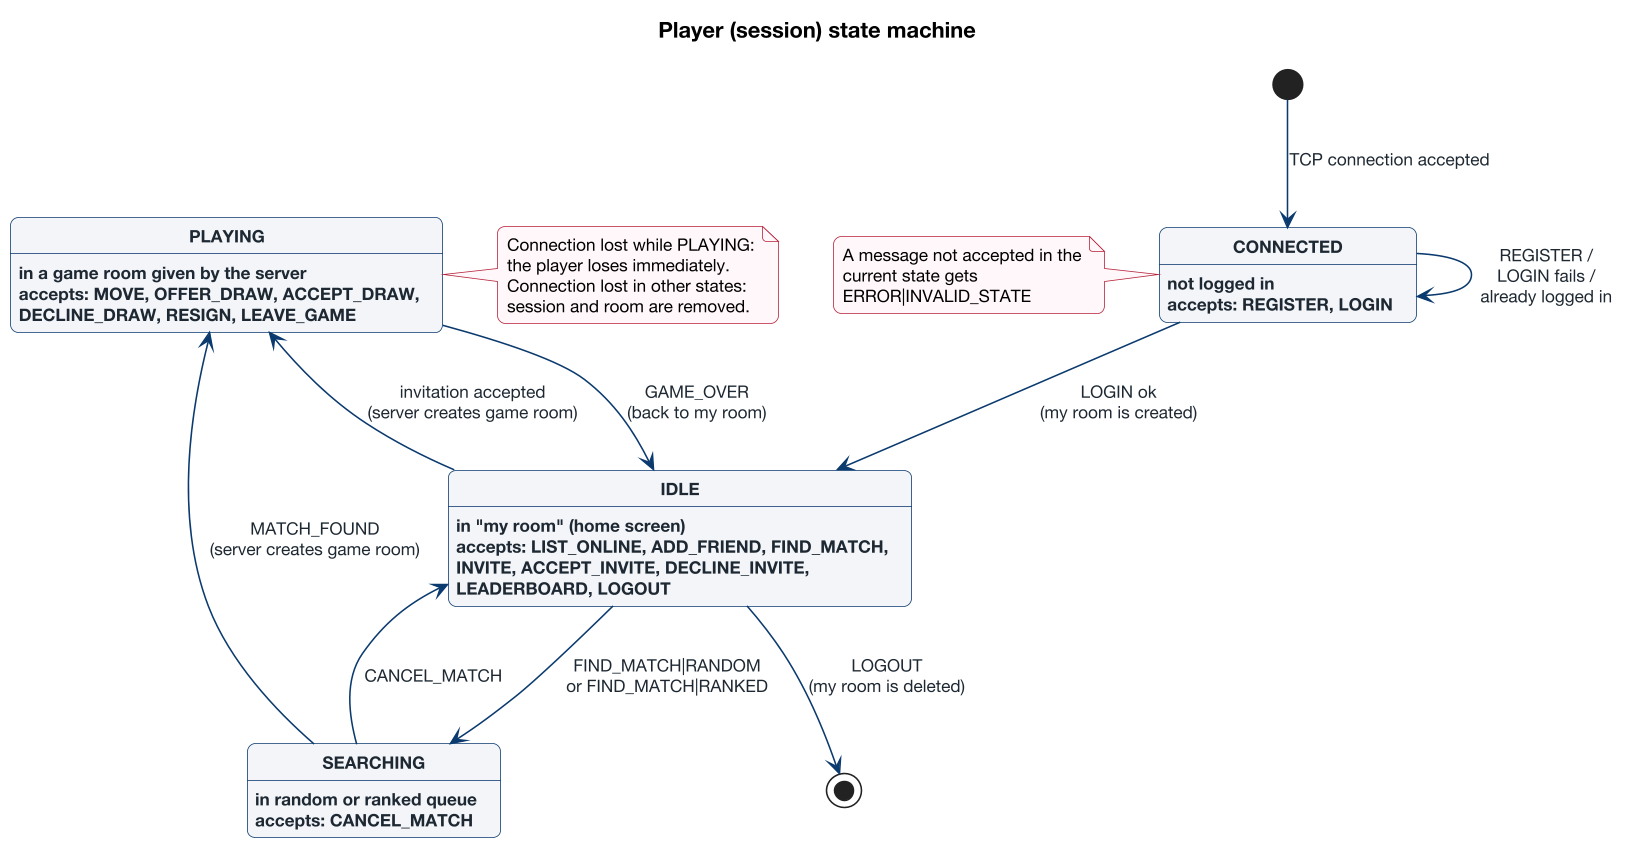

The diagram above was rendered by PlantUML. Its source (embedded in the PNG):
@startuml 03_player_state
!include ../../style.iuml
title Player (session) state machine

state CONNECTED : not logged in\naccepts: REGISTER, LOGIN
state IDLE : in "my room" (home screen)\naccepts: LIST_ONLINE, ADD_FRIEND, FIND_MATCH,\nINVITE, ACCEPT_INVITE, DECLINE_INVITE,\nLEADERBOARD, LOGOUT
state SEARCHING : in random or ranked queue\naccepts: CANCEL_MATCH
state PLAYING : in a game room given by the server\naccepts: MOVE, OFFER_DRAW, ACCEPT_DRAW,\nDECLINE_DRAW, RESIGN, LEAVE_GAME

[*] --> CONNECTED : TCP connection accepted
CONNECTED --> CONNECTED : REGISTER /\nLOGIN fails /\nalready logged in
CONNECTED --> IDLE : LOGIN ok\n(my room is created)
IDLE --> SEARCHING : FIND_MATCH|RANDOM\nor FIND_MATCH|RANKED
SEARCHING --> IDLE : CANCEL_MATCH
SEARCHING --> PLAYING : MATCH_FOUND\n(server creates game room)
IDLE --> PLAYING : invitation accepted\n(server creates game room)
PLAYING --> IDLE : GAME_OVER\n(back to my room)
IDLE --> [*] : LOGOUT\n(my room is deleted)

note right of PLAYING
  Connection lost while PLAYING:
  the player loses immediately.
  Connection lost in other states:
  session and room are removed.
end note
note left of CONNECTED
  A message not accepted in the
  current state gets
  ERROR|INVALID_STATE
end note
@enduml